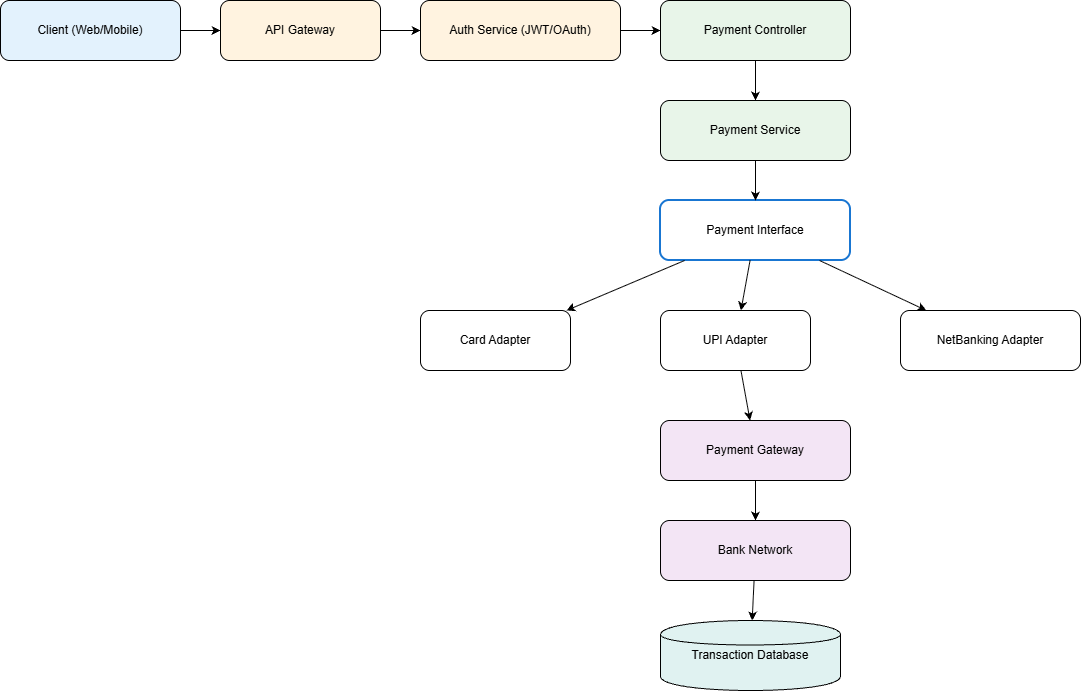

The diagram above was exported from draw.io. Its source (the exported page's mxGraphModel, read from the mxfile embedded in the PNG):
<mxGraphModel dx="1042" dy="562" grid="1" gridSize="10" guides="1" tooltips="1" connect="1" arrows="1" fold="1" page="1" pageScale="1" pageWidth="850" pageHeight="1100" math="0" shadow="0">
  <root>
    <mxCell id="0" />
    <mxCell id="1" parent="0" />
    <mxCell id="enFvJjLE3K2FiOUZWXj9-2" parent="1" style="rounded=1;whiteSpace=wrap;html=1;fillColor=#E3F2FD;" value="Client (Web/Mobile)" vertex="1">
      <mxGeometry height="60" width="180" x="40" y="40" as="geometry" />
    </mxCell>
    <mxCell id="enFvJjLE3K2FiOUZWXj9-3" parent="1" style="rounded=1;whiteSpace=wrap;html=1;fillColor=#FFF3E0;" value="API Gateway" vertex="1">
      <mxGeometry height="60" width="160" x="260" y="40" as="geometry" />
    </mxCell>
    <mxCell id="enFvJjLE3K2FiOUZWXj9-4" parent="1" style="rounded=1;whiteSpace=wrap;html=1;fillColor=#FFF3E0;" value="Auth Service (JWT/OAuth)" vertex="1">
      <mxGeometry height="60" width="200" x="460" y="40" as="geometry" />
    </mxCell>
    <mxCell id="enFvJjLE3K2FiOUZWXj9-5" parent="1" style="rounded=1;whiteSpace=wrap;html=1;fillColor=#E8F5E9;" value="Payment Controller" vertex="1">
      <mxGeometry height="60" width="190" x="700" y="40" as="geometry" />
    </mxCell>
    <mxCell id="enFvJjLE3K2FiOUZWXj9-6" parent="1" style="rounded=1;whiteSpace=wrap;html=1;fillColor=#E8F5E9;" value="Payment Service" vertex="1">
      <mxGeometry height="60" width="190" x="700" y="140" as="geometry" />
    </mxCell>
    <mxCell id="enFvJjLE3K2FiOUZWXj9-7" parent="1" style="rounded=1;whiteSpace=wrap;html=1;strokeColor=#1976D2;strokeWidth=2;" value="Payment Interface" vertex="1">
      <mxGeometry height="60" width="190" x="700" y="240" as="geometry" />
    </mxCell>
    <mxCell id="enFvJjLE3K2FiOUZWXj9-8" parent="1" style="rounded=1;whiteSpace=wrap;html=1;" value="Card Adapter" vertex="1">
      <mxGeometry height="60" width="150" x="460" y="350" as="geometry" />
    </mxCell>
    <mxCell id="enFvJjLE3K2FiOUZWXj9-9" parent="1" style="rounded=1;whiteSpace=wrap;html=1;" value="UPI Adapter" vertex="1">
      <mxGeometry height="60" width="150" x="700" y="350" as="geometry" />
    </mxCell>
    <mxCell id="enFvJjLE3K2FiOUZWXj9-10" parent="1" style="rounded=1;whiteSpace=wrap;html=1;" value="NetBanking Adapter" vertex="1">
      <mxGeometry height="60" width="180" x="940" y="350" as="geometry" />
    </mxCell>
    <mxCell id="enFvJjLE3K2FiOUZWXj9-11" parent="1" style="rounded=1;whiteSpace=wrap;html=1;fillColor=#F3E5F5;" value="Payment Gateway" vertex="1">
      <mxGeometry height="60" width="190" x="700" y="460" as="geometry" />
    </mxCell>
    <mxCell id="enFvJjLE3K2FiOUZWXj9-12" parent="1" style="rounded=1;whiteSpace=wrap;html=1;fillColor=#F3E5F5;" value="Bank Network" vertex="1">
      <mxGeometry height="60" width="190" x="700" y="560" as="geometry" />
    </mxCell>
    <mxCell id="enFvJjLE3K2FiOUZWXj9-13" parent="1" style="shape=cylinder;whiteSpace=wrap;html=1;fillColor=#E0F2F1;" value="Transaction Database" vertex="1">
      <mxGeometry height="70" width="180" x="700" y="660" as="geometry" />
    </mxCell>
    <mxCell id="enFvJjLE3K2FiOUZWXj9-14" edge="1" parent="1" source="enFvJjLE3K2FiOUZWXj9-2" target="enFvJjLE3K2FiOUZWXj9-3">
      <mxGeometry relative="1" as="geometry" />
    </mxCell>
    <mxCell id="enFvJjLE3K2FiOUZWXj9-15" edge="1" parent="1" source="enFvJjLE3K2FiOUZWXj9-3" target="enFvJjLE3K2FiOUZWXj9-4">
      <mxGeometry relative="1" as="geometry" />
    </mxCell>
    <mxCell id="enFvJjLE3K2FiOUZWXj9-16" edge="1" parent="1" source="enFvJjLE3K2FiOUZWXj9-4" target="enFvJjLE3K2FiOUZWXj9-5">
      <mxGeometry relative="1" as="geometry" />
    </mxCell>
    <mxCell id="enFvJjLE3K2FiOUZWXj9-17" edge="1" parent="1" source="enFvJjLE3K2FiOUZWXj9-5" target="enFvJjLE3K2FiOUZWXj9-6">
      <mxGeometry relative="1" as="geometry" />
    </mxCell>
    <mxCell id="enFvJjLE3K2FiOUZWXj9-18" edge="1" parent="1" source="enFvJjLE3K2FiOUZWXj9-6" target="enFvJjLE3K2FiOUZWXj9-7">
      <mxGeometry relative="1" as="geometry" />
    </mxCell>
    <mxCell id="enFvJjLE3K2FiOUZWXj9-19" edge="1" parent="1" source="enFvJjLE3K2FiOUZWXj9-7" target="enFvJjLE3K2FiOUZWXj9-8">
      <mxGeometry relative="1" as="geometry" />
    </mxCell>
    <mxCell id="enFvJjLE3K2FiOUZWXj9-20" edge="1" parent="1" source="enFvJjLE3K2FiOUZWXj9-7" target="enFvJjLE3K2FiOUZWXj9-9">
      <mxGeometry relative="1" as="geometry" />
    </mxCell>
    <mxCell id="enFvJjLE3K2FiOUZWXj9-21" edge="1" parent="1" source="enFvJjLE3K2FiOUZWXj9-7" target="enFvJjLE3K2FiOUZWXj9-10">
      <mxGeometry relative="1" as="geometry" />
    </mxCell>
    <mxCell id="enFvJjLE3K2FiOUZWXj9-22" edge="1" parent="1" source="enFvJjLE3K2FiOUZWXj9-9" target="enFvJjLE3K2FiOUZWXj9-11">
      <mxGeometry relative="1" as="geometry" />
    </mxCell>
    <mxCell id="enFvJjLE3K2FiOUZWXj9-23" edge="1" parent="1" source="enFvJjLE3K2FiOUZWXj9-11" target="enFvJjLE3K2FiOUZWXj9-12">
      <mxGeometry relative="1" as="geometry" />
    </mxCell>
    <mxCell id="enFvJjLE3K2FiOUZWXj9-24" edge="1" parent="1" source="enFvJjLE3K2FiOUZWXj9-12" target="enFvJjLE3K2FiOUZWXj9-13">
      <mxGeometry relative="1" as="geometry" />
    </mxCell>
  </root>
</mxGraphModel>